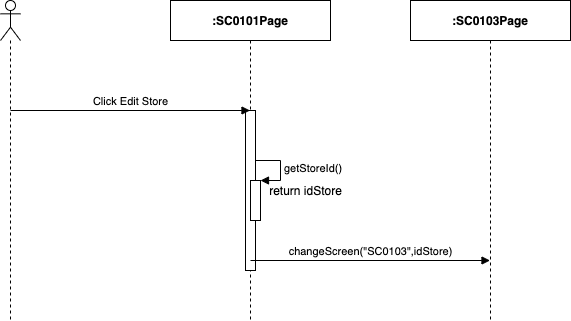

The diagram above was exported from draw.io. Its source (the exported page's mxGraphModel, read from the mxfile embedded in the PNG):
<mxGraphModel dx="1346" dy="748" grid="1" gridSize="10" guides="1" tooltips="1" connect="1" arrows="1" fold="1" page="1" pageScale="1" pageWidth="850" pageHeight="1100" math="0" shadow="0">
  <root>
    <mxCell id="VNstsj1RIyfpuTM6AW_m-0" />
    <mxCell id="VNstsj1RIyfpuTM6AW_m-1" parent="VNstsj1RIyfpuTM6AW_m-0" />
    <mxCell id="InuURYVwH8U3sh9BOYMj-0" value="" style="shape=umlLifeline;participant=umlActor;perimeter=lifelinePerimeter;whiteSpace=wrap;html=1;container=1;collapsible=0;recursiveResize=0;verticalAlign=top;spacingTop=36;outlineConnect=0;" parent="VNstsj1RIyfpuTM6AW_m-1" vertex="1">
      <mxGeometry x="310" y="80" width="20" height="320" as="geometry" />
    </mxCell>
    <mxCell id="InuURYVwH8U3sh9BOYMj-1" value="&lt;b&gt;:SC0101Page&lt;/b&gt;" style="shape=umlLifeline;perimeter=lifelinePerimeter;whiteSpace=wrap;html=1;container=1;collapsible=0;recursiveResize=0;outlineConnect=0;" parent="VNstsj1RIyfpuTM6AW_m-1" vertex="1">
      <mxGeometry x="480" y="80" width="160" height="320" as="geometry" />
    </mxCell>
    <mxCell id="InuURYVwH8U3sh9BOYMj-2" value="" style="html=1;points=[];perimeter=orthogonalPerimeter;" parent="InuURYVwH8U3sh9BOYMj-1" vertex="1">
      <mxGeometry x="75" y="110" width="10" height="160" as="geometry" />
    </mxCell>
    <mxCell id="InuURYVwH8U3sh9BOYMj-3" value="&lt;b&gt;:SC0103Page&lt;/b&gt;" style="shape=umlLifeline;perimeter=lifelinePerimeter;whiteSpace=wrap;html=1;container=1;collapsible=0;recursiveResize=0;outlineConnect=0;" parent="VNstsj1RIyfpuTM6AW_m-1" vertex="1">
      <mxGeometry x="720" y="80" width="160" height="320" as="geometry" />
    </mxCell>
    <mxCell id="InuURYVwH8U3sh9BOYMj-4" value="Click Edit Store" style="html=1;verticalAlign=bottom;endArrow=block;" parent="VNstsj1RIyfpuTM6AW_m-1" target="InuURYVwH8U3sh9BOYMj-1" edge="1">
      <mxGeometry width="80" relative="1" as="geometry">
        <mxPoint x="320" y="190" as="sourcePoint" />
        <mxPoint x="400" y="190" as="targetPoint" />
      </mxGeometry>
    </mxCell>
    <mxCell id="InuURYVwH8U3sh9BOYMj-5" value="" style="html=1;points=[];perimeter=orthogonalPerimeter;" parent="VNstsj1RIyfpuTM6AW_m-1" vertex="1">
      <mxGeometry x="560" y="260" width="10" height="40" as="geometry" />
    </mxCell>
    <mxCell id="InuURYVwH8U3sh9BOYMj-6" value="getStoreId()" style="edgeStyle=orthogonalEdgeStyle;html=1;align=left;spacingLeft=2;endArrow=block;rounded=0;entryX=1;entryY=0;" parent="VNstsj1RIyfpuTM6AW_m-1" target="InuURYVwH8U3sh9BOYMj-5" edge="1">
      <mxGeometry relative="1" as="geometry">
        <mxPoint x="565" y="240" as="sourcePoint" />
        <Array as="points">
          <mxPoint x="590" y="240" />
        </Array>
      </mxGeometry>
    </mxCell>
    <mxCell id="InuURYVwH8U3sh9BOYMj-7" value="return idStore" style="text;html=1;align=center;verticalAlign=middle;resizable=0;points=[];autosize=1;" parent="VNstsj1RIyfpuTM6AW_m-1" vertex="1">
      <mxGeometry x="570" y="260" width="90" height="20" as="geometry" />
    </mxCell>
    <mxCell id="InuURYVwH8U3sh9BOYMj-8" value="changeScreen(&quot;SC0103&quot;,idStore)" style="html=1;verticalAlign=bottom;endArrow=block;" parent="VNstsj1RIyfpuTM6AW_m-1" target="InuURYVwH8U3sh9BOYMj-3" edge="1">
      <mxGeometry width="80" relative="1" as="geometry">
        <mxPoint x="560" y="340" as="sourcePoint" />
        <mxPoint x="640" y="340" as="targetPoint" />
      </mxGeometry>
    </mxCell>
  </root>
</mxGraphModel>